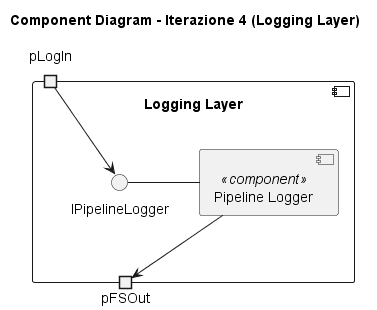

The diagram above was rendered by PlantUML. Its source (embedded in the PNG):
@startuml
skinparam componentStyle uml2
top to bottom direction
skinparam nodesep 70
skinparam ranksep 50

title Component Diagram - Iterazione 4 (Logging Layer)

component "Logging Layer" {

    portin  pLogIn
    portout pFSOut

    component [Pipeline Logger] <<component>> as Logger

    interface "IPipelineLogger" as ILog

    ' ─── Ingresso dall'Orchestrator ───────────────────────────
    pLogIn --> ILog
    ILog    -  Logger

    ' ─── Logger → File System ─────────────────────────────────
    Logger --> pFSOut
}

@enduml